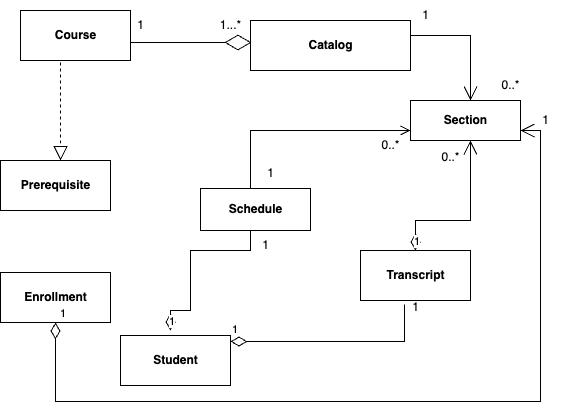

The diagram above was exported from draw.io. Its source (the exported page's mxGraphModel, read from the mxfile embedded in the PNG):
<mxGraphModel dx="281" dy="788" grid="1" gridSize="10" guides="1" tooltips="1" connect="1" arrows="1" fold="1" page="1" pageScale="1" pageWidth="850" pageHeight="1100" math="0" shadow="0">
  <root>
    <mxCell id="0" />
    <mxCell id="1" parent="0" />
    <mxCell id="pRG2hwJ65wEVa4c7b_1p-15" value="" style="endArrow=block;dashed=1;endFill=0;endSize=12;html=1;rounded=0;exitX=0.5;exitY=1;exitDx=0;exitDy=0;" edge="1" parent="1">
      <mxGeometry width="160" relative="1" as="geometry">
        <mxPoint x="150" y="240" as="sourcePoint" />
        <mxPoint x="150" y="350" as="targetPoint" />
      </mxGeometry>
    </mxCell>
    <mxCell id="pRG2hwJ65wEVa4c7b_1p-31" value="1&lt;br&gt;" style="text;html=1;align=center;verticalAlign=middle;resizable=0;points=[];autosize=1;strokeColor=none;fillColor=none;" vertex="1" parent="1">
      <mxGeometry x="215" y="200" width="30" height="30" as="geometry" />
    </mxCell>
    <mxCell id="pRG2hwJ65wEVa4c7b_1p-32" value="1...*&lt;br&gt;" style="text;html=1;align=center;verticalAlign=middle;resizable=0;points=[];autosize=1;strokeColor=none;fillColor=none;" vertex="1" parent="1">
      <mxGeometry x="300" y="200" width="40" height="30" as="geometry" />
    </mxCell>
    <mxCell id="pRG2hwJ65wEVa4c7b_1p-36" value="" style="endArrow=diamondThin;endFill=0;endSize=24;html=1;rounded=0;strokeColor=default;exitX=1;exitY=0.5;exitDx=0;exitDy=0;entryX=0.006;entryY=0.64;entryDx=0;entryDy=0;entryPerimeter=0;" edge="1" parent="1">
      <mxGeometry width="160" relative="1" as="geometry">
        <mxPoint x="215" y="232" as="sourcePoint" />
        <mxPoint x="340.96000000000004" y="232" as="targetPoint" />
      </mxGeometry>
    </mxCell>
    <mxCell id="pRG2hwJ65wEVa4c7b_1p-41" value="" style="endArrow=open;endFill=1;endSize=12;html=1;rounded=0;strokeColor=default;entryX=0.5;entryY=0;entryDx=0;entryDy=0;" edge="1" parent="1">
      <mxGeometry width="160" relative="1" as="geometry">
        <mxPoint x="500" y="225" as="sourcePoint" />
        <mxPoint x="560" y="290" as="targetPoint" />
        <Array as="points">
          <mxPoint x="560" y="225" />
        </Array>
      </mxGeometry>
    </mxCell>
    <mxCell id="pRG2hwJ65wEVa4c7b_1p-42" value="1&lt;br&gt;" style="text;html=1;align=center;verticalAlign=middle;resizable=0;points=[];autosize=1;strokeColor=none;fillColor=none;" vertex="1" parent="1">
      <mxGeometry x="500" y="190" width="30" height="30" as="geometry" />
    </mxCell>
    <mxCell id="pRG2hwJ65wEVa4c7b_1p-43" value="0..*" style="text;html=1;align=center;verticalAlign=middle;resizable=0;points=[];autosize=1;strokeColor=none;fillColor=none;" vertex="1" parent="1">
      <mxGeometry x="580" y="260" width="40" height="30" as="geometry" />
    </mxCell>
    <mxCell id="pRG2hwJ65wEVa4c7b_1p-48" value="1" style="endArrow=none;html=1;endSize=12;startArrow=diamondThin;startSize=14;startFill=0;edgeStyle=orthogonalEdgeStyle;align=left;verticalAlign=bottom;rounded=0;strokeColor=default;entryX=0.5;entryY=1;entryDx=0;entryDy=0;endFill=0;" edge="1" parent="1">
      <mxGeometry x="-1" y="3" relative="1" as="geometry">
        <mxPoint x="260" y="520" as="sourcePoint" />
        <mxPoint x="340" y="420" as="targetPoint" />
        <Array as="points">
          <mxPoint x="260" y="500" />
          <mxPoint x="280" y="500" />
          <mxPoint x="280" y="440" />
          <mxPoint x="340" y="440" />
        </Array>
      </mxGeometry>
    </mxCell>
    <mxCell id="pRG2hwJ65wEVa4c7b_1p-49" value="1&lt;br&gt;" style="text;html=1;align=center;verticalAlign=middle;resizable=0;points=[];autosize=1;strokeColor=none;fillColor=none;" vertex="1" parent="1">
      <mxGeometry x="340" y="420" width="30" height="30" as="geometry" />
    </mxCell>
    <mxCell id="pRG2hwJ65wEVa4c7b_1p-54" value="" style="endArrow=open;startArrow=none;endFill=0;startFill=0;endSize=8;html=1;verticalAlign=bottom;labelBackgroundColor=none;strokeWidth=1;rounded=0;strokeColor=default;exitX=0.5;exitY=0;exitDx=0;exitDy=0;entryX=0;entryY=0.5;entryDx=0;entryDy=0;" edge="1" parent="1">
      <mxGeometry width="160" relative="1" as="geometry">
        <mxPoint x="340" y="380" as="sourcePoint" />
        <mxPoint x="500" y="320" as="targetPoint" />
        <Array as="points">
          <mxPoint x="340" y="320" />
        </Array>
      </mxGeometry>
    </mxCell>
    <mxCell id="pRG2hwJ65wEVa4c7b_1p-55" value="1&lt;br&gt;" style="text;html=1;align=center;verticalAlign=middle;resizable=0;points=[];autosize=1;strokeColor=none;fillColor=none;" vertex="1" parent="1">
      <mxGeometry x="280" y="348" width="160" height="30" as="geometry" />
    </mxCell>
    <mxCell id="pRG2hwJ65wEVa4c7b_1p-56" value="0..*" style="text;html=1;align=center;verticalAlign=middle;resizable=0;points=[];autosize=1;strokeColor=none;fillColor=none;" vertex="1" parent="1">
      <mxGeometry x="460" y="320" width="40" height="30" as="geometry" />
    </mxCell>
    <mxCell id="pRG2hwJ65wEVa4c7b_1p-57" value="1" style="endArrow=none;html=1;endSize=12;startArrow=diamondThin;startSize=14;startFill=0;edgeStyle=orthogonalEdgeStyle;align=left;verticalAlign=bottom;rounded=0;strokeColor=default;exitX=1;exitY=0.5;exitDx=0;exitDy=0;entryX=0.4;entryY=1.08;entryDx=0;entryDy=0;entryPerimeter=0;endFill=0;" edge="1" parent="1" target="pRG2hwJ65wEVa4c7b_1p-70">
      <mxGeometry x="-1" y="3" relative="1" as="geometry">
        <mxPoint x="320" y="531" as="sourcePoint" />
        <mxPoint x="490" y="482" as="targetPoint" />
      </mxGeometry>
    </mxCell>
    <mxCell id="pRG2hwJ65wEVa4c7b_1p-60" value="1&lt;br&gt;" style="text;html=1;align=center;verticalAlign=middle;resizable=0;points=[];autosize=1;strokeColor=none;fillColor=none;" vertex="1" parent="1">
      <mxGeometry x="490" y="482" width="30" height="30" as="geometry" />
    </mxCell>
    <mxCell id="pRG2hwJ65wEVa4c7b_1p-63" value="1" style="endArrow=open;html=1;endSize=12;startArrow=diamondThin;startSize=14;startFill=0;edgeStyle=orthogonalEdgeStyle;align=left;verticalAlign=bottom;rounded=0;strokeColor=default;exitX=0.5;exitY=0;exitDx=0;exitDy=0;" edge="1" parent="1" source="pRG2hwJ65wEVa4c7b_1p-70">
      <mxGeometry x="-1" y="3" relative="1" as="geometry">
        <mxPoint x="505" y="430" as="sourcePoint" />
        <mxPoint x="560" y="330" as="targetPoint" />
        <Array as="points">
          <mxPoint x="505" y="410" />
          <mxPoint x="560" y="410" />
        </Array>
      </mxGeometry>
    </mxCell>
    <mxCell id="pRG2hwJ65wEVa4c7b_1p-64" value="0..*" style="text;html=1;align=center;verticalAlign=middle;resizable=0;points=[];autosize=1;strokeColor=none;fillColor=none;" vertex="1" parent="1">
      <mxGeometry x="520" y="332" width="40" height="30" as="geometry" />
    </mxCell>
    <mxCell id="pRG2hwJ65wEVa4c7b_1p-65" value="&lt;span style=&quot;font-weight: 700;&quot;&gt;Course&lt;/span&gt;" style="html=1;" vertex="1" parent="1">
      <mxGeometry x="110" y="200" width="110" height="50" as="geometry" />
    </mxCell>
    <mxCell id="pRG2hwJ65wEVa4c7b_1p-66" value="&lt;span style=&quot;font-weight: 700;&quot;&gt;Prerequisite&lt;/span&gt;" style="html=1;" vertex="1" parent="1">
      <mxGeometry x="90" y="350" width="110" height="50" as="geometry" />
    </mxCell>
    <mxCell id="pRG2hwJ65wEVa4c7b_1p-67" value="&lt;span style=&quot;font-weight: 700;&quot;&gt;Catalog&lt;/span&gt;" style="html=1;" vertex="1" parent="1">
      <mxGeometry x="340" y="210" width="160" height="50" as="geometry" />
    </mxCell>
    <mxCell id="pRG2hwJ65wEVa4c7b_1p-69" value="&lt;b&gt;Section&lt;/b&gt;" style="html=1;" vertex="1" parent="1">
      <mxGeometry x="500" y="290" width="110" height="40" as="geometry" />
    </mxCell>
    <mxCell id="pRG2hwJ65wEVa4c7b_1p-70" value="&lt;b&gt;Transcript&lt;/b&gt;" style="html=1;" vertex="1" parent="1">
      <mxGeometry x="450" y="440" width="110" height="50" as="geometry" />
    </mxCell>
    <mxCell id="pRG2hwJ65wEVa4c7b_1p-71" value="&lt;b&gt;Student&lt;/b&gt;" style="html=1;" vertex="1" parent="1">
      <mxGeometry x="210" y="525" width="110" height="50" as="geometry" />
    </mxCell>
    <mxCell id="pRG2hwJ65wEVa4c7b_1p-72" value="&lt;span style=&quot;font-weight: 700;&quot;&gt;Schedule&lt;/span&gt;" style="html=1;" vertex="1" parent="1">
      <mxGeometry x="290" y="378" width="110" height="42" as="geometry" />
    </mxCell>
    <mxCell id="pRG2hwJ65wEVa4c7b_1p-73" value="&lt;b&gt;Enrollment&lt;/b&gt;" style="html=1;" vertex="1" parent="1">
      <mxGeometry x="90" y="462" width="110" height="50" as="geometry" />
    </mxCell>
    <mxCell id="pRG2hwJ65wEVa4c7b_1p-74" value="1" style="endArrow=open;html=1;endSize=12;startArrow=diamondThin;startSize=14;startFill=0;edgeStyle=orthogonalEdgeStyle;align=left;verticalAlign=bottom;rounded=0;strokeColor=default;exitX=0.5;exitY=1;exitDx=0;exitDy=0;entryX=1;entryY=0.75;entryDx=0;entryDy=0;" edge="1" parent="1" source="pRG2hwJ65wEVa4c7b_1p-73" target="pRG2hwJ65wEVa4c7b_1p-69">
      <mxGeometry x="-1" y="3" relative="1" as="geometry">
        <mxPoint x="230" y="420" as="sourcePoint" />
        <mxPoint x="620" y="530" as="targetPoint" />
        <Array as="points">
          <mxPoint x="145" y="591" />
          <mxPoint x="630" y="591" />
          <mxPoint x="630" y="320" />
        </Array>
      </mxGeometry>
    </mxCell>
    <mxCell id="pRG2hwJ65wEVa4c7b_1p-75" value="1&lt;br&gt;" style="text;html=1;align=center;verticalAlign=middle;resizable=0;points=[];autosize=1;strokeColor=none;fillColor=none;" vertex="1" parent="1">
      <mxGeometry x="620" y="295" width="30" height="30" as="geometry" />
    </mxCell>
  </root>
</mxGraphModel>